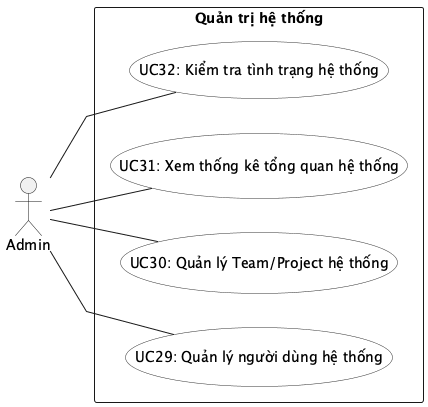

The diagram above was rendered by PlantUML. Its source (embedded in the PNG):
@startuml UC_Admin
left to right direction
skinparam packageStyle rectangle
skinparam linetype polyline
skinparam usecase {
  BackgroundColor #FEFEFE
  BorderColor #333333
}

actor "Admin" as Admin

rectangle "Quản trị hệ thống" {
  usecase "UC29: Quản lý người dùng hệ thống"         as UC29
  usecase "UC30: Quản lý Team/Project hệ thống"       as UC30
  usecase "UC31: Xem thống kê tổng quan hệ thống"     as UC31
  usecase "UC32: Kiểm tra tình trạng hệ thống"        as UC32
}

Admin -- UC29
Admin -- UC30
Admin -- UC31
Admin -- UC32
@enduml